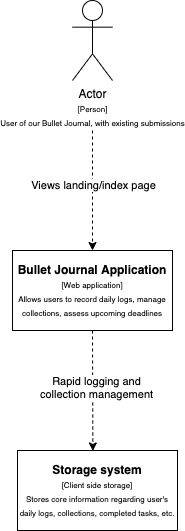

The diagram above was exported from draw.io. Its source (the exported page's mxGraphModel, read from the mxfile embedded in the PNG):
<mxGraphModel dx="410" dy="830" grid="1" gridSize="10" guides="1" tooltips="1" connect="1" arrows="1" fold="1" page="1" pageScale="1" pageWidth="850" pageHeight="1100" math="0" shadow="0">
  <root>
    <mxCell id="0" />
    <mxCell id="1" parent="0" />
    <mxCell id="2" value="Actor&lt;br&gt;&lt;font style=&quot;font-size: 8px&quot;&gt;[Person]&lt;br&gt;&lt;/font&gt;&lt;font style=&quot;font-size: 8px&quot;&gt;User of our Bullet Journal, with existing submissions&lt;/font&gt;" style="shape=umlActor;verticalLabelPosition=bottom;verticalAlign=top;html=1;outlineConnect=0;" parent="1" vertex="1">
      <mxGeometry x="400" y="190" width="40" height="80" as="geometry" />
    </mxCell>
    <mxCell id="3" value="&lt;b&gt;Bullet Journal Application&lt;/b&gt;&lt;br&gt;&lt;font style=&quot;font-size: 8px&quot;&gt;[Web application]&lt;br&gt;Allows users to record daily logs, manage collections, assess upcoming deadlines&lt;/font&gt;" style="rounded=0;whiteSpace=wrap;html=1;" parent="1" vertex="1">
      <mxGeometry x="340" y="440" width="160" height="80" as="geometry" />
    </mxCell>
    <mxCell id="4" value="" style="endArrow=classic;html=1;entryX=0.5;entryY=0;entryDx=0;entryDy=0;dashed=1;" parent="1" target="3" edge="1">
      <mxGeometry width="50" height="50" relative="1" as="geometry">
        <mxPoint x="420" y="320" as="sourcePoint" />
        <mxPoint x="400" y="390" as="targetPoint" />
      </mxGeometry>
    </mxCell>
    <mxCell id="5" value="Views landing/index page" style="edgeLabel;html=1;align=center;verticalAlign=middle;resizable=0;points=[];" parent="4" vertex="1" connectable="0">
      <mxGeometry x="-0.1" relative="1" as="geometry">
        <mxPoint as="offset" />
      </mxGeometry>
    </mxCell>
    <mxCell id="6" value="&lt;b&gt;Storage system&lt;/b&gt;&lt;br&gt;&lt;font style=&quot;font-size: 8px&quot;&gt;[Client side storage]&lt;br&gt;Stores core information regarding user's daily logs, collections, completed tasks, etc.&lt;br&gt;&lt;/font&gt;" style="rounded=0;whiteSpace=wrap;html=1;" parent="1" vertex="1">
      <mxGeometry x="345" y="640" width="160" height="80" as="geometry" />
    </mxCell>
    <mxCell id="7" value="" style="endArrow=classic;html=1;dashed=1;exitX=0.5;exitY=1;exitDx=0;exitDy=0;entryX=0.471;entryY=0.006;entryDx=0;entryDy=0;entryPerimeter=0;" parent="1" source="3" target="6" edge="1">
      <mxGeometry width="50" height="50" relative="1" as="geometry">
        <mxPoint x="390" y="600" as="sourcePoint" />
        <mxPoint x="440" y="610" as="targetPoint" />
      </mxGeometry>
    </mxCell>
    <mxCell id="8" value="Rapid logging and&lt;br&gt;collection management" style="edgeLabel;html=1;align=center;verticalAlign=middle;resizable=0;points=[];" parent="7" vertex="1" connectable="0">
      <mxGeometry x="-0.0508" y="3" relative="1" as="geometry">
        <mxPoint as="offset" />
      </mxGeometry>
    </mxCell>
  </root>
</mxGraphModel>